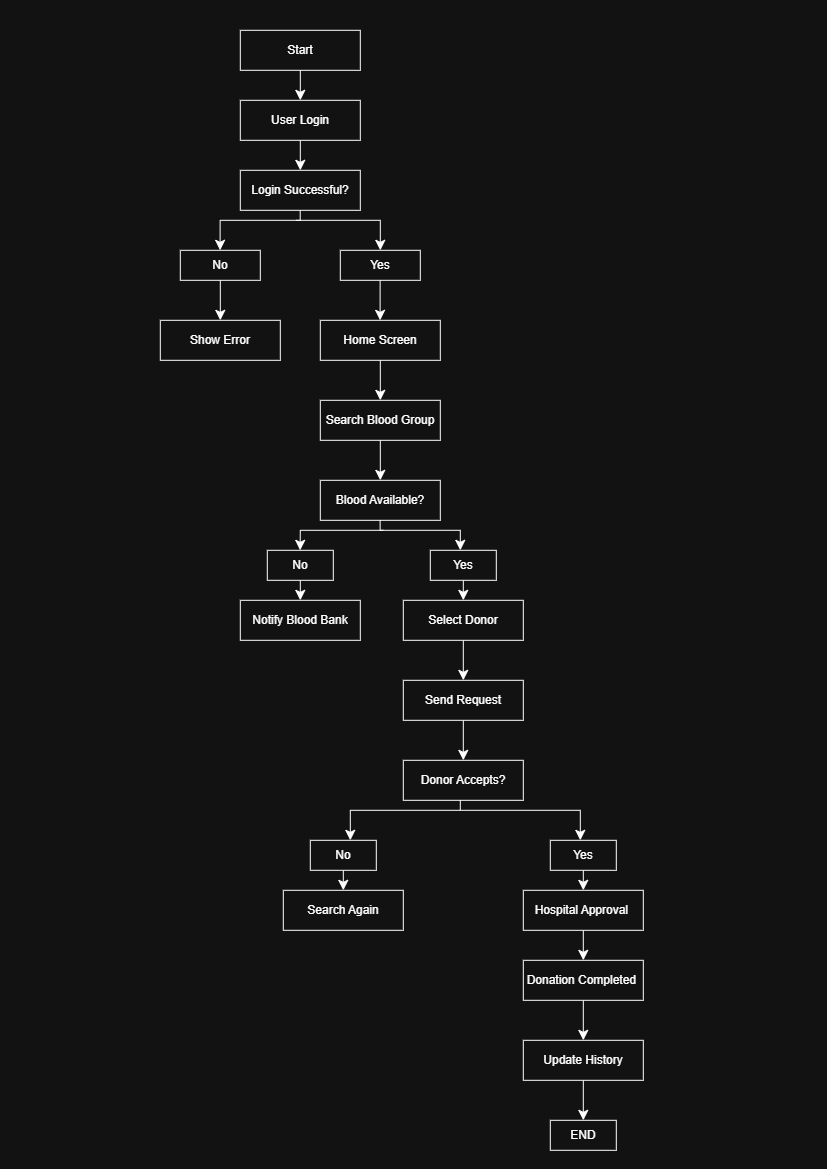

The diagram above was exported from draw.io. Its source (the exported page's mxGraphModel, read from the mxfile embedded in the PNG):
<mxGraphModel dx="939" dy="763" grid="1" gridSize="10" guides="1" tooltips="1" connect="1" arrows="1" fold="1" page="1" pageScale="1" pageWidth="827" pageHeight="1169" math="0" shadow="0">
  <root>
    <mxCell id="0" />
    <mxCell id="1" parent="0" />
    <mxCell id="NM2VOiV69I19Wb-JJIzq-3" edge="1" parent="1" source="NM2VOiV69I19Wb-JJIzq-1" style="edgeStyle=none;curved=1;rounded=0;orthogonalLoop=1;jettySize=auto;html=1;exitX=0.5;exitY=1;exitDx=0;exitDy=0;entryX=0.5;entryY=0;entryDx=0;entryDy=0;fontSize=12;startSize=8;endSize=8;" target="NM2VOiV69I19Wb-JJIzq-2">
      <mxGeometry relative="1" as="geometry" />
    </mxCell>
    <mxCell id="NM2VOiV69I19Wb-JJIzq-1" parent="1" style="rounded=0;whiteSpace=wrap;html=1;" value="Start" vertex="1">
      <mxGeometry height="40" width="120" x="240" y="30" as="geometry" />
    </mxCell>
    <mxCell id="NM2VOiV69I19Wb-JJIzq-10" edge="1" parent="1" source="NM2VOiV69I19Wb-JJIzq-2" style="edgeStyle=none;curved=1;rounded=0;orthogonalLoop=1;jettySize=auto;html=1;exitX=0.5;exitY=1;exitDx=0;exitDy=0;entryX=0.5;entryY=0;entryDx=0;entryDy=0;fontSize=12;startSize=8;endSize=8;" target="NM2VOiV69I19Wb-JJIzq-4">
      <mxGeometry relative="1" as="geometry" />
    </mxCell>
    <mxCell id="NM2VOiV69I19Wb-JJIzq-2" parent="1" style="rounded=0;whiteSpace=wrap;html=1;" value="User Login" vertex="1">
      <mxGeometry height="40" width="120" x="240" y="100" as="geometry" />
    </mxCell>
    <mxCell id="NM2VOiV69I19Wb-JJIzq-4" parent="1" style="rounded=0;whiteSpace=wrap;html=1;" value="Login Successful?" vertex="1">
      <mxGeometry height="40" width="120" x="240" y="170" as="geometry" />
    </mxCell>
    <mxCell id="NM2VOiV69I19Wb-JJIzq-21" edge="1" parent="1" source="NM2VOiV69I19Wb-JJIzq-5" style="edgeStyle=none;curved=1;rounded=0;orthogonalLoop=1;jettySize=auto;html=1;exitX=0.5;exitY=1;exitDx=0;exitDy=0;entryX=0.5;entryY=0;entryDx=0;entryDy=0;fontSize=12;startSize=8;endSize=8;" target="NM2VOiV69I19Wb-JJIzq-8">
      <mxGeometry relative="1" as="geometry" />
    </mxCell>
    <mxCell id="NM2VOiV69I19Wb-JJIzq-5" parent="1" style="rounded=0;whiteSpace=wrap;html=1;" value="No" vertex="1">
      <mxGeometry height="30" width="80" x="180" y="250" as="geometry" />
    </mxCell>
    <mxCell id="NM2VOiV69I19Wb-JJIzq-18" edge="1" parent="1" style="edgeStyle=none;curved=1;rounded=0;orthogonalLoop=1;jettySize=auto;html=1;exitX=0.5;exitY=1;exitDx=0;exitDy=0;entryX=0.5;entryY=0;entryDx=0;entryDy=0;fontSize=12;startSize=8;endSize=8;">
      <mxGeometry relative="1" as="geometry">
        <mxPoint x="379.82" y="280" as="sourcePoint" />
        <mxPoint x="379.82" y="320" as="targetPoint" />
      </mxGeometry>
    </mxCell>
    <mxCell id="NM2VOiV69I19Wb-JJIzq-7" parent="1" style="rounded=0;whiteSpace=wrap;html=1;" value="Yes" vertex="1">
      <mxGeometry height="30" width="80" x="340" y="250" as="geometry" />
    </mxCell>
    <mxCell id="NM2VOiV69I19Wb-JJIzq-8" parent="1" style="rounded=0;whiteSpace=wrap;html=1;" value="Show Error" vertex="1">
      <mxGeometry height="40" width="120" x="160" y="320" as="geometry" />
    </mxCell>
    <mxCell id="NM2VOiV69I19Wb-JJIzq-24" edge="1" parent="1" source="NM2VOiV69I19Wb-JJIzq-9" style="edgeStyle=none;curved=1;rounded=0;orthogonalLoop=1;jettySize=auto;html=1;exitX=0.5;exitY=1;exitDx=0;exitDy=0;entryX=0.5;entryY=0;entryDx=0;entryDy=0;fontSize=12;startSize=8;endSize=8;" target="NM2VOiV69I19Wb-JJIzq-22">
      <mxGeometry relative="1" as="geometry" />
    </mxCell>
    <mxCell id="NM2VOiV69I19Wb-JJIzq-9" parent="1" style="rounded=0;whiteSpace=wrap;html=1;" value="Home Screen" vertex="1">
      <mxGeometry height="40" width="120" x="320" y="320" as="geometry" />
    </mxCell>
    <mxCell id="NM2VOiV69I19Wb-JJIzq-12" edge="1" parent="1" style="endArrow=none;html=1;rounded=0;fontSize=12;startSize=8;endSize=8;curved=1;" value="">
      <mxGeometry height="50" relative="1" width="50" as="geometry">
        <mxPoint x="299.9" y="220" as="sourcePoint" />
        <mxPoint x="299.9" y="210" as="targetPoint" />
      </mxGeometry>
    </mxCell>
    <mxCell id="NM2VOiV69I19Wb-JJIzq-13" edge="1" parent="1" style="endArrow=none;html=1;rounded=0;fontSize=12;startSize=8;endSize=8;curved=0;" value="">
      <mxGeometry height="50" relative="1" width="50" as="geometry">
        <mxPoint x="296" y="220" as="sourcePoint" />
        <mxPoint x="380" y="220" as="targetPoint" />
      </mxGeometry>
    </mxCell>
    <mxCell id="NM2VOiV69I19Wb-JJIzq-14" edge="1" parent="1" style="endArrow=classic;html=1;rounded=0;fontSize=12;startSize=8;endSize=8;curved=1;entryX=0.5;entryY=0;entryDx=0;entryDy=0;" value="">
      <mxGeometry height="50" relative="1" width="50" as="geometry">
        <Array as="points">
          <mxPoint x="380" y="220" />
        </Array>
        <mxPoint x="380" y="220" as="sourcePoint" />
        <mxPoint x="380" y="250" as="targetPoint" />
      </mxGeometry>
    </mxCell>
    <mxCell id="NM2VOiV69I19Wb-JJIzq-19" edge="1" parent="1" style="endArrow=none;html=1;rounded=0;fontSize=12;startSize=8;endSize=8;curved=0;" value="">
      <mxGeometry height="50" relative="1" width="50" as="geometry">
        <mxPoint x="220" y="220" as="sourcePoint" />
        <mxPoint x="300" y="220" as="targetPoint" />
      </mxGeometry>
    </mxCell>
    <mxCell id="NM2VOiV69I19Wb-JJIzq-20" edge="1" parent="1" style="endArrow=classic;html=1;rounded=0;fontSize=12;startSize=8;endSize=8;curved=1;entryX=0.5;entryY=0;entryDx=0;entryDy=0;" value="">
      <mxGeometry height="50" relative="1" width="50" as="geometry">
        <Array as="points">
          <mxPoint x="219.82" y="220" />
        </Array>
        <mxPoint x="219.82" y="220" as="sourcePoint" />
        <mxPoint x="219.82" y="250" as="targetPoint" />
      </mxGeometry>
    </mxCell>
    <mxCell id="NM2VOiV69I19Wb-JJIzq-26" edge="1" parent="1" source="NM2VOiV69I19Wb-JJIzq-22" style="edgeStyle=none;curved=1;rounded=0;orthogonalLoop=1;jettySize=auto;html=1;exitX=0.5;exitY=1;exitDx=0;exitDy=0;entryX=0.5;entryY=0;entryDx=0;entryDy=0;fontSize=12;startSize=8;endSize=8;" target="NM2VOiV69I19Wb-JJIzq-25">
      <mxGeometry relative="1" as="geometry" />
    </mxCell>
    <mxCell id="NM2VOiV69I19Wb-JJIzq-22" parent="1" style="rounded=0;whiteSpace=wrap;html=1;" value="Search Blood Group" vertex="1">
      <mxGeometry height="40" width="120" x="320" y="400" as="geometry" />
    </mxCell>
    <mxCell id="NM2VOiV69I19Wb-JJIzq-25" parent="1" style="rounded=0;whiteSpace=wrap;html=1;" value="Blood Available?" vertex="1">
      <mxGeometry height="40" width="120" x="320" y="480" as="geometry" />
    </mxCell>
    <mxCell id="NM2VOiV69I19Wb-JJIzq-30" edge="1" parent="1" style="endArrow=none;html=1;rounded=0;fontSize=12;startSize=8;endSize=8;curved=1;" value="">
      <mxGeometry height="50" relative="1" width="50" as="geometry">
        <mxPoint x="379.82" y="530" as="sourcePoint" />
        <mxPoint x="379.82" y="520" as="targetPoint" />
      </mxGeometry>
    </mxCell>
    <mxCell id="NM2VOiV69I19Wb-JJIzq-31" edge="1" parent="1" style="endArrow=none;html=1;rounded=0;fontSize=12;startSize=8;endSize=8;curved=0;" value="">
      <mxGeometry height="50" relative="1" width="50" as="geometry">
        <mxPoint x="300" y="530" as="sourcePoint" />
        <mxPoint x="383" y="530" as="targetPoint" />
      </mxGeometry>
    </mxCell>
    <mxCell id="NM2VOiV69I19Wb-JJIzq-32" edge="1" parent="1" style="endArrow=none;html=1;rounded=0;fontSize=12;startSize=8;endSize=8;curved=0;" value="">
      <mxGeometry height="50" relative="1" width="50" as="geometry">
        <mxPoint x="380" y="530" as="sourcePoint" />
        <mxPoint x="460" y="530" as="targetPoint" />
      </mxGeometry>
    </mxCell>
    <mxCell id="NM2VOiV69I19Wb-JJIzq-39" edge="1" parent="1" source="NM2VOiV69I19Wb-JJIzq-33" style="edgeStyle=none;curved=1;rounded=0;orthogonalLoop=1;jettySize=auto;html=1;exitX=0.5;exitY=1;exitDx=0;exitDy=0;entryX=0.5;entryY=0;entryDx=0;entryDy=0;fontSize=12;startSize=8;endSize=8;" target="NM2VOiV69I19Wb-JJIzq-37">
      <mxGeometry relative="1" as="geometry" />
    </mxCell>
    <mxCell id="NM2VOiV69I19Wb-JJIzq-33" parent="1" style="rounded=0;whiteSpace=wrap;html=1;" value="No" vertex="1">
      <mxGeometry height="30" width="66" x="267" y="550" as="geometry" />
    </mxCell>
    <mxCell id="NM2VOiV69I19Wb-JJIzq-34" edge="1" parent="1" style="endArrow=classic;html=1;rounded=0;fontSize=12;startSize=8;endSize=8;curved=1;" value="">
      <mxGeometry height="50" relative="1" width="50" as="geometry">
        <mxPoint x="299.99" y="530" as="sourcePoint" />
        <mxPoint x="299.82" y="550" as="targetPoint" />
      </mxGeometry>
    </mxCell>
    <mxCell id="NM2VOiV69I19Wb-JJIzq-41" edge="1" parent="1" source="NM2VOiV69I19Wb-JJIzq-35" style="edgeStyle=none;curved=1;rounded=0;orthogonalLoop=1;jettySize=auto;html=1;exitX=0.5;exitY=1;exitDx=0;exitDy=0;entryX=0.5;entryY=0;entryDx=0;entryDy=0;fontSize=12;startSize=8;endSize=8;" target="NM2VOiV69I19Wb-JJIzq-40">
      <mxGeometry relative="1" as="geometry" />
    </mxCell>
    <mxCell id="NM2VOiV69I19Wb-JJIzq-35" parent="1" style="rounded=0;whiteSpace=wrap;html=1;" value="Yes" vertex="1">
      <mxGeometry height="30" width="66" x="430" y="550" as="geometry" />
    </mxCell>
    <mxCell id="NM2VOiV69I19Wb-JJIzq-36" edge="1" parent="1" style="endArrow=classic;html=1;rounded=0;fontSize=12;startSize=8;endSize=8;curved=1;" value="">
      <mxGeometry height="50" relative="1" width="50" as="geometry">
        <mxPoint x="460" y="529.88" as="sourcePoint" />
        <mxPoint x="460" y="550" as="targetPoint" />
      </mxGeometry>
    </mxCell>
    <mxCell id="NM2VOiV69I19Wb-JJIzq-37" parent="1" style="rounded=0;whiteSpace=wrap;html=1;" value="Notify Blood Bank" vertex="1">
      <mxGeometry height="40" width="120" x="240" y="600" as="geometry" />
    </mxCell>
    <mxCell id="NM2VOiV69I19Wb-JJIzq-42" edge="1" parent="1" source="NM2VOiV69I19Wb-JJIzq-40" style="edgeStyle=none;curved=1;rounded=0;orthogonalLoop=1;jettySize=auto;html=1;exitX=0.5;exitY=1;exitDx=0;exitDy=0;fontSize=12;startSize=8;endSize=8;">
      <mxGeometry relative="1" as="geometry">
        <mxPoint x="463" y="680" as="targetPoint" />
      </mxGeometry>
    </mxCell>
    <mxCell id="NM2VOiV69I19Wb-JJIzq-40" parent="1" style="rounded=0;whiteSpace=wrap;html=1;" value="Select Donor" vertex="1">
      <mxGeometry height="40" width="120" x="403" y="600" as="geometry" />
    </mxCell>
    <mxCell id="NM2VOiV69I19Wb-JJIzq-45" edge="1" parent="1" source="NM2VOiV69I19Wb-JJIzq-43" style="edgeStyle=none;curved=1;rounded=0;orthogonalLoop=1;jettySize=auto;html=1;exitX=0.5;exitY=1;exitDx=0;exitDy=0;entryX=0.5;entryY=0;entryDx=0;entryDy=0;fontSize=12;startSize=8;endSize=8;" target="NM2VOiV69I19Wb-JJIzq-44">
      <mxGeometry relative="1" as="geometry" />
    </mxCell>
    <mxCell id="NM2VOiV69I19Wb-JJIzq-43" parent="1" style="rounded=0;whiteSpace=wrap;html=1;" value="Send Request" vertex="1">
      <mxGeometry height="40" width="120" x="403" y="680" as="geometry" />
    </mxCell>
    <mxCell id="NM2VOiV69I19Wb-JJIzq-44" parent="1" style="rounded=0;whiteSpace=wrap;html=1;" value="Donor Accepts?" vertex="1">
      <mxGeometry height="40" width="120" x="403" y="760" as="geometry" />
    </mxCell>
    <mxCell id="NM2VOiV69I19Wb-JJIzq-46" edge="1" parent="1" style="endArrow=none;html=1;rounded=0;fontSize=12;startSize=8;endSize=8;curved=1;" value="">
      <mxGeometry height="50" relative="1" width="50" as="geometry">
        <mxPoint x="460" y="810" as="sourcePoint" />
        <mxPoint x="460" y="800" as="targetPoint" />
      </mxGeometry>
    </mxCell>
    <mxCell id="NM2VOiV69I19Wb-JJIzq-47" edge="1" parent="1" style="endArrow=none;html=1;rounded=0;fontSize=12;startSize=8;endSize=8;curved=1;" value="">
      <mxGeometry height="50" relative="1" width="50" as="geometry">
        <mxPoint x="350" y="810" as="sourcePoint" />
        <mxPoint x="460" y="810" as="targetPoint" />
      </mxGeometry>
    </mxCell>
    <mxCell id="NM2VOiV69I19Wb-JJIzq-48" edge="1" parent="1" style="endArrow=none;html=1;rounded=0;fontSize=12;startSize=8;endSize=8;curved=1;" value="">
      <mxGeometry height="50" relative="1" width="50" as="geometry">
        <mxPoint x="460" y="810" as="sourcePoint" />
        <mxPoint x="580" y="810" as="targetPoint" />
      </mxGeometry>
    </mxCell>
    <mxCell id="NM2VOiV69I19Wb-JJIzq-49" edge="1" parent="1" style="endArrow=classic;html=1;rounded=0;fontSize=12;startSize=8;endSize=8;curved=1;" value="">
      <mxGeometry height="50" relative="1" width="50" as="geometry">
        <mxPoint x="350" y="810" as="sourcePoint" />
        <mxPoint x="350" y="840" as="targetPoint" />
      </mxGeometry>
    </mxCell>
    <mxCell id="NM2VOiV69I19Wb-JJIzq-50" edge="1" parent="1" style="endArrow=classic;html=1;rounded=0;fontSize=12;startSize=8;endSize=8;curved=1;" value="">
      <mxGeometry height="50" relative="1" width="50" as="geometry">
        <mxPoint x="580" y="810" as="sourcePoint" />
        <mxPoint x="580" y="840" as="targetPoint" />
      </mxGeometry>
    </mxCell>
    <mxCell id="NM2VOiV69I19Wb-JJIzq-54" edge="1" parent="1" source="NM2VOiV69I19Wb-JJIzq-51" style="edgeStyle=none;curved=1;rounded=0;orthogonalLoop=1;jettySize=auto;html=1;exitX=0.5;exitY=1;exitDx=0;exitDy=0;entryX=0.5;entryY=0;entryDx=0;entryDy=0;fontSize=12;startSize=8;endSize=8;" target="NM2VOiV69I19Wb-JJIzq-53">
      <mxGeometry relative="1" as="geometry" />
    </mxCell>
    <mxCell id="NM2VOiV69I19Wb-JJIzq-51" parent="1" style="rounded=0;whiteSpace=wrap;html=1;" value="No" vertex="1">
      <mxGeometry height="30" width="66" x="310" y="840" as="geometry" />
    </mxCell>
    <mxCell id="NM2VOiV69I19Wb-JJIzq-56" edge="1" parent="1" source="NM2VOiV69I19Wb-JJIzq-52" style="edgeStyle=none;curved=1;rounded=0;orthogonalLoop=1;jettySize=auto;html=1;exitX=0.5;exitY=1;exitDx=0;exitDy=0;entryX=0.5;entryY=0;entryDx=0;entryDy=0;fontSize=12;startSize=8;endSize=8;" target="NM2VOiV69I19Wb-JJIzq-55">
      <mxGeometry relative="1" as="geometry" />
    </mxCell>
    <mxCell id="NM2VOiV69I19Wb-JJIzq-52" parent="1" style="rounded=0;whiteSpace=wrap;html=1;" value="Yes" vertex="1">
      <mxGeometry height="30" width="66" x="550" y="840" as="geometry" />
    </mxCell>
    <mxCell id="NM2VOiV69I19Wb-JJIzq-53" parent="1" style="rounded=0;whiteSpace=wrap;html=1;" value="Search Again" vertex="1">
      <mxGeometry height="40" width="120" x="283" y="890" as="geometry" />
    </mxCell>
    <mxCell id="NM2VOiV69I19Wb-JJIzq-60" edge="1" parent="1" source="NM2VOiV69I19Wb-JJIzq-55" style="edgeStyle=none;curved=1;rounded=0;orthogonalLoop=1;jettySize=auto;html=1;exitX=0.5;exitY=1;exitDx=0;exitDy=0;entryX=0.5;entryY=0;entryDx=0;entryDy=0;fontSize=12;startSize=8;endSize=8;" target="NM2VOiV69I19Wb-JJIzq-57">
      <mxGeometry relative="1" as="geometry" />
    </mxCell>
    <mxCell id="NM2VOiV69I19Wb-JJIzq-55" parent="1" style="rounded=0;whiteSpace=wrap;html=1;" value="Hospital Approval&amp;nbsp;" vertex="1">
      <mxGeometry height="40" width="120" x="523" y="890" as="geometry" />
    </mxCell>
    <mxCell id="NM2VOiV69I19Wb-JJIzq-61" edge="1" parent="1" source="NM2VOiV69I19Wb-JJIzq-57" style="edgeStyle=none;curved=1;rounded=0;orthogonalLoop=1;jettySize=auto;html=1;exitX=0.5;exitY=1;exitDx=0;exitDy=0;entryX=0.5;entryY=0;entryDx=0;entryDy=0;fontSize=12;startSize=8;endSize=8;" target="NM2VOiV69I19Wb-JJIzq-58">
      <mxGeometry relative="1" as="geometry" />
    </mxCell>
    <mxCell id="NM2VOiV69I19Wb-JJIzq-57" parent="1" style="rounded=0;whiteSpace=wrap;html=1;" value="Donation Completed&amp;nbsp;" vertex="1">
      <mxGeometry height="40" width="120" x="523" y="960" as="geometry" />
    </mxCell>
    <mxCell id="NM2VOiV69I19Wb-JJIzq-62" edge="1" parent="1" source="NM2VOiV69I19Wb-JJIzq-58" style="edgeStyle=none;curved=1;rounded=0;orthogonalLoop=1;jettySize=auto;html=1;exitX=0.5;exitY=1;exitDx=0;exitDy=0;fontSize=12;startSize=8;endSize=8;" target="NM2VOiV69I19Wb-JJIzq-59">
      <mxGeometry relative="1" as="geometry" />
    </mxCell>
    <mxCell id="NM2VOiV69I19Wb-JJIzq-58" parent="1" style="rounded=0;whiteSpace=wrap;html=1;" value="Update History" vertex="1">
      <mxGeometry height="40" width="120" x="523" y="1040" as="geometry" />
    </mxCell>
    <mxCell id="NM2VOiV69I19Wb-JJIzq-59" parent="1" style="rounded=0;whiteSpace=wrap;html=1;" value="END" vertex="1">
      <mxGeometry height="30" width="66" x="550" y="1120" as="geometry" />
    </mxCell>
  </root>
</mxGraphModel>